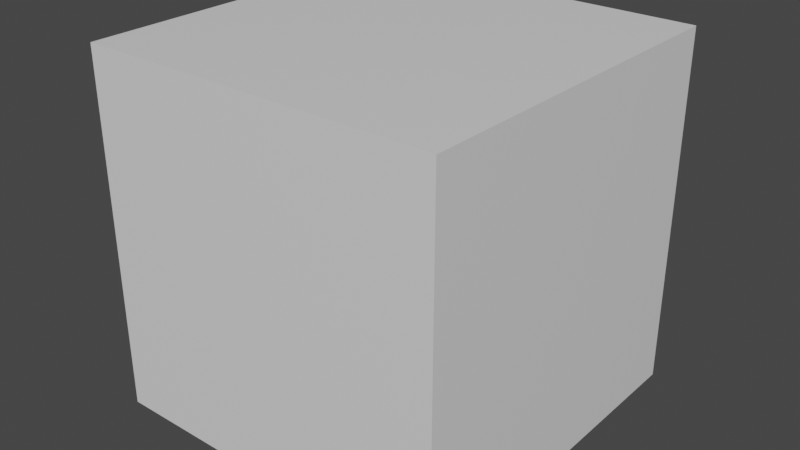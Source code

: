 # Source: generate_rb_sphere.blend  (saved by Blender 2.82.7; exported with 4.5.12 LTS)
import bpy
from mathutils import Matrix  # noqa: F401  (used for matrix-valued properties, if any)

bpy.ops.wm.read_factory_settings(use_empty=True)
scene = bpy.context.scene
scene.name = 'Scene'

# ---- collections
col_collection = bpy.data.collections.new('Collection'); scene.collection.children.link(col_collection)

# ---- materials (node trees are filled in below, after node groups)
mat_material = bpy.data.materials.new('Material')
mat_material.alpha_threshold = 0.0
mat_material.use_transparent_shadow = False
mat_material.line_color = (0.0, 0.0, 0.0, 1.0)

# ---- material node trees
mat_material.use_nodes = True; mat_material.node_tree.nodes.clear()
_N = mat_material.node_tree.nodes; _L = mat_material.node_tree.links
n0 = _N.new('ShaderNodeOutputMaterial'); n0.name = 'Material Output'; n0.location = (300, 300)
n1 = _N.new('ShaderNodeBsdfPrincipled'); n1.name = 'Principled BSDF'; n1.location = (10, 300)
n1.distribution = 'GGX'
n1.subsurface_method = 'BURLEY'
n1.inputs[2].default_value = 0.4
n1.inputs[3].default_value = 1.45
n1.inputs[27].default_value = (0.0, 0.0, 0.0, 1.0)
n1.inputs[28].default_value = 1.0
_L.new(n1.outputs[0], n0.inputs[0])
n0.is_active_output = True

# ---- world
world_world = bpy.data.worlds.new('World'); scene.world = world_world
world_world.use_nodes = True; world_world.node_tree.nodes.clear()
_N = world_world.node_tree.nodes; _L = world_world.node_tree.links
n0 = _N.new('ShaderNodeOutputWorld'); n0.name = 'World Output'; n0.location = (300, 300)
n1 = _N.new('ShaderNodeBackground'); n1.name = 'Background'; n1.location = (10, 300)
n1.inputs[0].default_value = (0.05088, 0.05088, 0.05088, 1.0)
_L.new(n1.outputs[0], n0.inputs[0])
n0.is_active_output = True
world_world.color = (0.05088, 0.05088, 0.05088)
world_world.use_sun_shadow = False
world_world.sun_shadow_jitter_overblur = 0.0

# ---- meshes
me_cube = bpy.data.meshes.new('Cube')
me_cube.from_pydata([(1.0, 1.0, 1.0), (1.0, 1.0, -1.0), (1.0, -1.0, 1.0), (1.0, -1.0, -1.0), (-1.0, 1.0, 1.0), (-1.0, 1.0, -1.0), (-1.0, -1.0, 1.0), (-1.0, -1.0, -1.0)], [], [(0, 4, 6, 2), (3, 2, 6, 7), (7, 6, 4, 5), (5, 1, 3, 7), (1, 0, 2, 3), (5, 4, 0, 1)])
_uv = me_cube.uv_layers.new(name='UVMap')
_uv.uv.foreach_set('vector', [0.625, 0.5, 0.875, 0.5, 0.875, 0.75, 0.625, 0.75, 0.375, 0.75, 0.625, 0.75, 0.625, 1.0, 0.375, 1.0, 0.375, 0.0, 0.625, 0.0, 0.625, 0.25, 0.375, 0.25, 0.125, 0.5, 0.375, 0.5, 0.375, 0.75, 0.125, 0.75, 0.375, 0.5, 0.625, 0.5, 0.625, 0.75, 0.375, 0.75, 0.375, 0.25, 0.625, 0.25, 0.625, 0.5, 0.375, 0.5])
me_cube.materials.append(mat_material)
me_cube.use_remesh_preserve_volume = False
me_cube.use_remesh_preserve_attributes = False
me_cube.use_mirror_vertex_groups = False
me_cube.update()

# ---- objects
ob_rb = bpy.data.objects.new('_rb', None)
ob_rb_sphere = bpy.data.objects.new('_rb_sphere', None)
ob_cube = bpy.data.objects.new('Cube', me_cube)

# ---- transforms, parenting, visibility, modifiers, constraints
ob_rb.location = (0.0, 0.0, 0.0)
ob_rb.lineart.crease_threshold = 0.0
ob_rb_sphere.parent = ob_rb
ob_rb_sphere.location = (0.0, 0.0, 0.0)
ob_rb_sphere.lineart.crease_threshold = 0.0
ob_cube.location = (0.0, 0.0, 0.0)
ob_cube.lock_rotations_4d = False
ob_cube.empty_display_type = 'ARROWS'
ob_cube.lineart.crease_threshold = 0.0

# ---- collection membership
scene.collection.objects.link(ob_rb)
scene.collection.objects.link(ob_rb_sphere)
col_collection.objects.link(ob_cube)

# ---- scene / render settings (as saved in the file)
scene.frame_start = 1; scene.frame_end = 250; scene.frame_set(1)
scene.render.engine = 'BLENDER_EEVEE_NEXT'
scene.cycles.use_denoising = False
scene.cycles.samples = 128
scene.cycles.sampling_pattern = 'TABULATED_SOBOL'
scene.cycles.use_adaptive_sampling = False
scene.cycles.use_light_tree = False
scene.view_settings.view_transform = 'Filmic'
bpy.context.view_layer.update()

# ---- added for rendering (the .blend has no active camera and no usable light): camera, sun
cam_auto = bpy.data.cameras.new('AutoCamera')
cam_auto.lens = 50.0
cam_auto.sensor_width = 36.0
cam_auto.clip_end = 1000.0
ob_auto_camera = bpy.data.objects.new('AutoCamera', cam_auto)
scene.collection.objects.link(ob_auto_camera)
ob_auto_camera.location = (3.20507, -3.84609, 2.56406)
ob_auto_camera.rotation_euler = (1.09748, -7.21219e-08, 0.694738)
scene.camera = ob_auto_camera
light_auto_sun = bpy.data.lights.new('AutoSun', 'SUN')
light_auto_sun.energy = 3.0
light_auto_sun.angle = 0.0523599
ob_auto_sun = bpy.data.objects.new('AutoSun', light_auto_sun)
scene.collection.objects.link(ob_auto_sun)
ob_auto_sun.rotation_euler = (0.872665, 0.174533, 0.523599)
bpy.context.view_layer.update()
